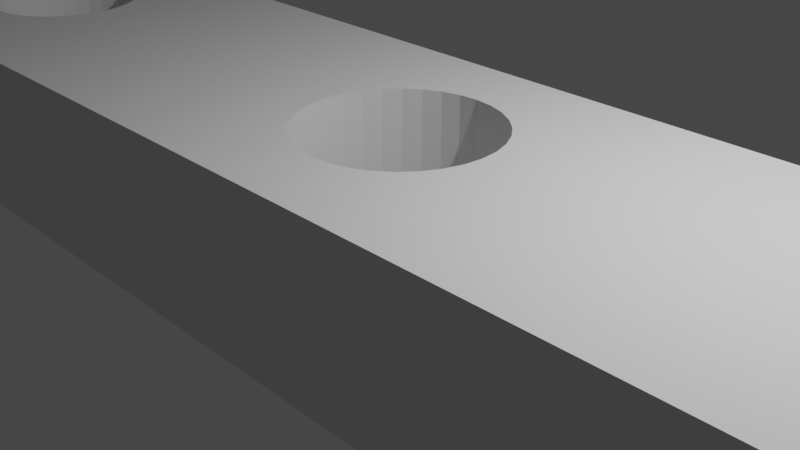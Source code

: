 # Source: largepivot.blend  (saved by Blender 2.80.75; exported with 4.5.12 LTS)
import bpy
from mathutils import Matrix  # noqa: F401  (used for matrix-valued properties, if any)

bpy.ops.wm.read_factory_settings(use_empty=True)
scene = bpy.context.scene
scene.name = 'Scene'

# ---- collections
col_collection = bpy.data.collections.new('Collection'); scene.collection.children.link(col_collection)

# ---- world
world_world = bpy.data.worlds.new('World'); scene.world = world_world
world_world.use_nodes = True; world_world.node_tree.nodes.clear()
_N = world_world.node_tree.nodes; _L = world_world.node_tree.links
n0 = _N.new('ShaderNodeOutputWorld'); n0.name = 'World Output'; n0.location = (300, 300)
n1 = _N.new('ShaderNodeBackground'); n1.name = 'Background'; n1.location = (10, 300)
n1.inputs[0].default_value = (0.05088, 0.05088, 0.05088, 1.0)
_L.new(n1.outputs[0], n0.inputs[0])
n0.is_active_output = True
world_world.color = (0.05088, 0.05088, 0.05088)
world_world.use_sun_shadow = False
world_world.sun_shadow_jitter_overblur = 0.0

# ---- cameras
cam_camera = bpy.data.cameras.new('Camera')
cam_camera.clip_end = 100.0
cam_camera.ortho_scale = 7.314

# ---- lights
light_light = bpy.data.lights.new('Light', 'POINT')
light_light.transmission_factor = 0.0
light_light.energy = 1000.0
light_light.shadow_soft_size = 0.1
light_light.shadow_maximum_resolution = 0.006
light_light.use_absolute_resolution = True

# ---- meshes
me_cube_004 = bpy.data.meshes.new('Cube.004')
me_cube_004.from_pydata([(-1.0, -1.3, -1.0), (-1.0, -1.3, 1.0), (-1.0, 1.3, -1.0), (-1.0, 1.3, 1.0), (1.0, -1.3, -1.0), (1.0, -1.3, 1.0), (1.0, 1.3, -1.0), (1.0, 1.3, 1.0), (-1.222, 0.8, 0.01074), (-1.0, 0.8, 0.01074), (-1.222, 0.7858, -0.1964), (-1.0, 0.7858, -0.1964), (-1.222, 0.7415, -0.396), (-1.0, 0.7415, -0.396), (-1.222, 0.6687, -0.5803), (-1.0, 0.6687, -0.5803), (-1.222, 0.5701, -0.7424), (-1.0, 0.5701, -0.7424), (-1.222, -0.5612, -0.7576), (-1.0, -0.5612, -0.7576), (-1.222, -0.6616, -0.5982), (-1.0, -0.6616, -0.5982), (-1.222, -0.7367, -0.4158), (-1.0, -0.7367, -0.4158), (-1.222, -0.7834, -0.2175), (-1.0, -0.7834, -0.2175), (-1.222, -0.8, -0.01074), (-1.0, -0.8, -0.01074), (-1.222, -0.7858, 0.1964), (-1.0, -0.7858, 0.1964), (-1.222, -0.7415, 0.396), (-1.0, -0.7415, 0.396), (-1.222, -0.6687, 0.5803), (-1.0, -0.6687, 0.5803), (-1.222, -0.5701, 0.7424), (-1.0, -0.5701, 0.7424), (-1.222, 0.5612, 0.7576), (-1.0, 0.5612, 0.7576), (-1.222, 0.6616, 0.5982), (-1.0, 0.6616, 0.5982), (-1.222, 0.7367, 0.4158), (-1.0, 0.7367, 0.4158), (-1.222, 0.7834, 0.2175), (-1.0, 0.7834, 0.2175), (1.0, 0.8, 0.01074), (1.222, 0.8, 0.01074), (1.0, 0.7858, -0.1964), (1.222, 0.7858, -0.1964), (1.0, 0.7415, -0.396), (1.222, 0.7415, -0.396), (1.0, 0.6687, -0.5803), (1.222, 0.6687, -0.5803), (1.0, 0.5701, -0.7424), (1.222, 0.5701, -0.7424), (1.0, -0.5612, -0.7576), (1.222, -0.5612, -0.7576), (1.0, -0.6616, -0.5982), (1.222, -0.6616, -0.5982), (1.0, -0.7367, -0.4158), (1.222, -0.7367, -0.4158), (1.0, -0.7834, -0.2175), (1.222, -0.7834, -0.2175), (1.0, -0.8, -0.01074), (1.222, -0.8, -0.01074), (1.0, -0.7858, 0.1964), (1.222, -0.7858, 0.1964), (1.0, -0.7415, 0.396), (1.222, -0.7415, 0.396), (1.0, -0.6687, 0.5803), (1.222, -0.6687, 0.5803), (1.0, -0.5701, 0.7424), (1.222, -0.5701, 0.7424), (1.0, 0.5612, 0.7576), (1.222, 0.5612, 0.7576), (1.0, 0.6616, 0.5982), (1.222, 0.6616, 0.5982), (1.0, 0.7367, 0.4158), (1.222, 0.7367, 0.4158), (1.0, 0.7834, 0.2175), (1.222, 0.7834, 0.2175), (0.1028, -0.4074, -1.0), (4.895e-09, 0.7333, -1.0), (4.895e-09, 0.7333, 1.0), (-0.02412, 0.7192, -1.0), (-0.02412, 0.7192, 1.0), (-0.04731, 0.6775, -1.0), (-0.04731, 0.6775, 1.0), (-0.1142, -0.2806, -1.0), (-0.1028, -0.4074, -1.0), (-0.1213, -0.1431, -1.0), (-0.08742, -0.5185, -1.0), (-0.02412, -0.7192, -1.0), (-3.539e-08, -0.7333, -1.0), (-0.04731, -0.6775, -1.0), (0.1213, 0.1431, -1.0), (0.1213, 0.1431, 1.0), (0.06868, 0.6097, -1.0), (0.06868, 0.6097, 1.0), (0.1236, 4.619e-07, -1.0), (0.1236, 4.619e-07, 1.0), (0.1142, 0.2806, -1.0), (0.1142, 0.2806, 1.0), (0.02412, -0.7192, -1.0), (-0.08742, 0.5185, -1.0), (-0.08742, 0.5185, 1.0), (-0.06868, 0.6097, -1.0), (-0.06868, 0.6097, 1.0), (-0.1028, 0.4074, -1.0), (-0.1028, 0.4074, 1.0), (0.1213, -0.1431, -1.0), (0.06868, -0.6097, -1.0), (0.08742, -0.5185, -1.0), (0.1142, -0.2806, -1.0), (-0.1236, 1.118e-06, -1.0), (-0.1236, 1.118e-06, 1.0), (-0.06868, -0.6097, -1.0), (-0.1213, 0.1431, -1.0), (-0.1213, 0.1431, 1.0), (0.08742, 0.5185, -1.0), (0.08742, 0.5185, 1.0), (0.04731, -0.6775, -1.0), (0.1028, 0.4074, -1.0), (0.1028, 0.4074, 1.0), (-0.1142, 0.2806, -1.0), (-0.1142, 0.2806, 1.0), (0.04731, 0.6775, -1.0), (0.04731, 0.6775, 1.0), (0.02412, 0.7192, -1.0), (0.02412, 0.7192, 1.0), (0.1028, -0.4074, 1.0), (4.895e-09, 0.7333, 1.0), (-0.02412, 0.7192, 1.0), (-0.04731, 0.6775, 1.0), (-0.1142, -0.2806, 1.0), (-0.1028, -0.4074, 1.0), (-0.1213, -0.1431, 1.0), (-0.08742, -0.5185, 1.0), (-0.02412, -0.7192, 1.0), (-3.539e-08, -0.7333, 1.0), (-0.04731, -0.6775, 1.0), (0.1213, 0.1431, 1.0), (0.06868, 0.6097, 1.0), (0.1236, 4.619e-07, 1.0), (0.1142, 0.2806, 1.0), (0.02412, -0.7192, 1.0), (-0.08742, 0.5185, 1.0), (-0.06868, 0.6097, 1.0), (-0.1028, 0.4074, 1.0), (0.1213, -0.1431, 1.0), (0.06868, -0.6097, 1.0), (0.08742, -0.5185, 1.0), (0.1142, -0.2806, 1.0), (-0.1236, 1.118e-06, 1.0), (-0.06868, -0.6097, 1.0), (-0.1213, 0.1431, 1.0), (0.08742, 0.5185, 1.0), (0.04731, -0.6775, 1.0), (0.1028, 0.4074, 1.0), (-0.1142, 0.2806, 1.0), (0.04731, 0.6775, 1.0), (0.02412, 0.7192, 1.0), (-1.0, 1.3, 0.0), (4.895e-09, 1.3, -1.0), (4.895e-09, 1.3, 1.0), (1.0, 1.3, 0.0), (-1.0, 1.3, -0.5), (-0.5, 1.3, -1.0), (0.5, 1.3, 1.0), (1.0, 1.3, -0.5), (-1.0, 1.3, 0.5), (0.5, 1.3, -1.0), (-0.5, 1.3, 1.0), (1.0, 1.3, 0.5), (-1.0, 1.3, -0.75), (-0.75, 1.3, -1.0), (0.75, 1.3, 1.0), (1.0, 1.3, -0.75), (-1.0, 1.3, 0.25), (0.25, 1.3, -1.0), (-0.25, 1.3, 1.0), (1.0, 1.3, 0.25), (-1.0, 1.3, -0.25), (-0.25, 1.3, -1.0), (0.25, 1.3, 1.0), (1.0, 1.3, -0.25), (-1.0, 1.3, 0.75), (0.75, 1.3, -1.0), (-0.75, 1.3, 1.0), (1.0, 1.3, 0.75), (-0.8027, -0.535, -1.0), (-0.784, -0.5945, -1.0), (0.784, 0.5945, -1.0), (0.8427, -0.2462, -1.0), (0.7636, 0.6311, -1.0), (0.8489, -0.1255, -1.0), (0.6822, 0.535, -1.0), (0.701, 0.5945, -1.0), (0.6422, 0.2462, -1.0), (0.6523, 0.3575, -1.0), (0.6658, 0.455, -1.0), (0.7213, 0.6311, -1.0), (0.8489, 0.1255, -1.0), (0.8027, 0.535, -1.0), (0.8427, 0.2462, -1.0), (0.8509, 1.467e-06, -1.0), (0.7425, 0.6435, -1.0), (0.6361, -0.1255, -1.0), (0.634, 2.043e-06, -1.0), (0.6361, 0.1255, -1.0), (0.8327, -0.3575, -1.0), (-0.6658, -0.455, -1.0), (-0.8489, 0.1255, -1.0), (-0.6523, -0.3575, -1.0), (-0.8509, 1.087e-06, -1.0), (0.6658, -0.455, -1.0), (0.6822, -0.535, -1.0), (-0.8427, -0.2462, -1.0), (-0.8327, -0.3575, -1.0), (-0.7636, -0.6311, -1.0), (-0.8192, -0.455, -1.0), (-0.8489, -0.1255, -1.0), (-0.8427, 0.2462, -1.0), (-0.8027, 0.535, -1.0), (-0.8327, 0.3575, -1.0), (-0.8192, 0.455, -1.0), (-0.701, -0.5945, -1.0), (-0.7425, -0.6435, -1.0), (-0.6822, -0.535, -1.0), (-0.7213, -0.6311, -1.0), (0.7213, -0.6311, -1.0), (-0.6361, -0.1255, -1.0), (-0.6422, -0.2462, -1.0), (-0.634, 5.116e-07, -1.0), (-0.784, 0.5945, -1.0), (-0.7636, 0.6311, -1.0), (-0.6523, 0.3575, -1.0), (-0.6422, 0.2462, -1.0), (-0.6361, 0.1255, -1.0), (-0.701, 0.5945, -1.0), (-0.6822, 0.535, -1.0), (-0.6658, 0.455, -1.0), (-0.7213, 0.6311, -1.0), (-0.7425, 0.6435, -1.0), (0.7636, -0.6311, -1.0), (0.7425, -0.6435, -1.0), (0.784, -0.5945, -1.0), (0.8192, 0.455, -1.0), (0.8327, 0.3575, -1.0), (0.8192, -0.455, -1.0), (0.701, -0.5945, -1.0), (0.6422, -0.2462, -1.0), (0.6523, -0.3575, -1.0), (0.8027, -0.535, -1.0), (-0.8027, -0.535, 1.0), (-0.784, -0.5945, 1.0), (-0.6658, -0.455, 1.0), (-0.8489, 0.1255, 1.0), (-0.6523, -0.3575, 1.0), (-0.8509, 1.087e-06, 1.0), (-0.8427, -0.2462, 1.0), (-0.8327, -0.3575, 1.0), (-0.7636, -0.6311, 1.0), (-0.8192, -0.455, 1.0), (-0.8489, -0.1255, 1.0), (-0.8427, 0.2462, 1.0), (-0.8027, 0.535, 1.0), (-0.8327, 0.3575, 1.0), (-0.8192, 0.455, 1.0), (-0.701, -0.5945, 1.0), (-0.7425, -0.6435, 1.0), (-0.6822, -0.535, 1.0), (-0.7213, -0.6311, 1.0), (-0.6361, -0.1255, 1.0), (-0.6422, -0.2462, 1.0), (-0.634, 5.116e-07, 1.0), (-0.784, 0.5945, 1.0), (-0.7636, 0.6311, 1.0), (-0.6523, 0.3575, 1.0), (-0.6422, 0.2462, 1.0), (-0.6361, 0.1255, 1.0), (-0.701, 0.5945, 1.0), (-0.6822, 0.535, 1.0), (-0.6658, 0.455, 1.0), (-0.7213, 0.6311, 1.0), (-0.7425, 0.6435, 1.0), (0.784, 0.5945, 1.0), (0.8427, -0.2462, 1.0), (0.7636, 0.6311, 1.0), (0.8489, -0.1255, 1.0), (0.6822, 0.535, 1.0), (0.701, 0.5945, 1.0), (0.6422, 0.2462, 1.0), (0.6523, 0.3575, 1.0), (0.6658, 0.455, 1.0), (0.7213, 0.6311, 1.0), (0.8489, 0.1255, 1.0), (0.8027, 0.535, 1.0), (0.8427, 0.2462, 1.0), (0.8509, 1.467e-06, 1.0), (0.7425, 0.6435, 1.0), (0.6361, -0.1255, 1.0), (0.634, 2.043e-06, 1.0), (0.6361, 0.1255, 1.0), (0.8327, -0.3575, 1.0), (0.6658, -0.455, 1.0), (0.6822, -0.535, 1.0), (0.7213, -0.6311, 1.0), (0.7636, -0.6311, 1.0), (0.7425, -0.6435, 1.0), (0.784, -0.5945, 1.0), (0.8192, 0.455, 1.0), (0.8327, 0.3575, 1.0), (0.8192, -0.455, 1.0), (0.701, -0.5945, 1.0), (0.6422, -0.2462, 1.0), (0.6523, -0.3575, 1.0), (0.8027, -0.535, 1.0)], [], [(0, 1, 3, 185, 169, 177, 161, 181, 165, 173, 2), (6, 176, 168, 184, 164, 180, 172, 188, 7, 5, 4), (4, 5, 1, 0), (2, 174, 166, 182, 162, 178, 170, 186, 6, 204, 201, 203, 247, 246, 202, 191, 193, 205, 200, 196, 195, 199, 198, 197, 208, 207, 98, 94, 100, 121, 118, 96, 125, 127, 81, 83, 85, 105, 103, 107, 123, 116, 113), (8, 9, 11, 10), (10, 11, 13, 12), (12, 13, 15, 14), (14, 15, 17, 16), (18, 19, 21, 20), (20, 21, 23, 22), (22, 23, 25, 24), (24, 25, 27, 26), (26, 27, 29, 28), (28, 29, 31, 30), (30, 31, 33, 32), (32, 33, 35, 34), (34, 35, 37, 36), (16, 17, 19, 18), (36, 37, 39, 38), (38, 39, 41, 40), (11, 9, 43, 41, 39, 37, 35, 33, 31, 29, 27, 25, 23, 21, 19, 17, 15, 13), (40, 41, 43, 42), (42, 43, 9, 8), (8, 10, 12, 14, 16, 18, 20, 22, 24, 26, 28, 30, 32, 34, 36, 38, 40, 42), (44, 45, 47, 46), (46, 47, 49, 48), (48, 49, 51, 50), (50, 51, 53, 52), (54, 55, 57, 56), (56, 57, 59, 58), (58, 59, 61, 60), (60, 61, 63, 62), (62, 63, 65, 64), (64, 65, 67, 66), (66, 67, 69, 68), (68, 69, 71, 70), (70, 71, 73, 72), (52, 53, 55, 54), (72, 73, 75, 74), (74, 75, 77, 76), (47, 45, 79, 77, 75, 73, 71, 69, 67, 65, 63, 61, 59, 57, 55, 53, 51, 49), (76, 77, 79, 78), (78, 79, 45, 44), (44, 46, 48, 50, 52, 54, 56, 58, 60, 62, 64, 66, 68, 70, 72, 74, 76, 78), (89, 87, 88, 90, 115, 93, 91, 92, 102, 120, 110, 111, 80, 112, 109, 98, 4, 0, 2, 213, 220, 216, 217, 219, 189, 190, 218, 226, 228, 225, 227, 210, 212, 231, 230, 232, 113), (3, 114, 117, 124, 108, 104, 106, 86, 84, 82, 128, 126, 97, 119, 122, 101, 95, 99, 7, 175, 167, 183, 163, 179, 171, 187), (93, 115, 153, 139), (127, 125, 159, 160), (94, 98, 142, 140), (85, 83, 131, 132), (98, 109, 148, 142), (88, 87, 133, 134), (113, 116, 154, 152), (111, 110, 149, 150), (116, 123, 158, 154), (96, 118, 155, 141), (118, 121, 157, 155), (90, 88, 134, 136), (81, 127, 160, 130), (109, 112, 151, 148), (121, 100, 143, 157), (110, 120, 156, 149), (87, 89, 135, 133), (80, 111, 150, 129), (100, 94, 140, 143), (115, 90, 136, 153), (103, 105, 146, 145), (120, 102, 144, 156), (89, 113, 152, 135), (112, 80, 129, 151), (92, 91, 137, 138), (102, 92, 138, 144), (123, 107, 147, 158), (105, 85, 132, 146), (91, 93, 139, 137), (83, 81, 130, 131), (107, 103, 145, 147), (125, 96, 141, 159), (98, 207, 206, 250, 251, 214, 215, 249, 229, 244, 243, 245, 252, 248, 209, 192, 194, 204, 6, 4), (213, 211, 256, 258), (190, 189, 253, 254), (233, 234, 276, 275), (219, 217, 260, 262), (235, 236, 278, 277), (231, 212, 257, 273), (225, 228, 271, 268), (218, 190, 254, 261), (234, 242, 284, 276), (211, 221, 264, 256), (236, 237, 279, 278), (242, 241, 283, 284), (220, 213, 258, 263), (224, 222, 265, 267), (238, 239, 281, 280), (232, 230, 272, 274), (221, 223, 266, 264), (240, 235, 277, 282), (217, 216, 259, 260), (189, 219, 262, 253), (223, 224, 267, 266), (241, 238, 280, 283), (226, 218, 261, 269), (230, 231, 273, 272), (212, 210, 255, 257), (227, 225, 268, 270), (237, 232, 274, 279), (210, 227, 270, 255), (239, 240, 282, 281), (216, 220, 263, 259), (228, 226, 269, 271), (222, 233, 275, 265), (191, 202, 296, 285), (251, 250, 314, 315), (244, 229, 306, 308), (214, 251, 315, 304), (197, 198, 292, 291), (202, 246, 310, 296), (205, 193, 287, 299), (247, 203, 297, 311), (252, 245, 309, 316), (198, 199, 293, 292), (206, 207, 301, 300), (199, 195, 289, 293), (209, 248, 312, 303), (249, 215, 305, 313), (193, 191, 285, 287), (208, 197, 291, 302), (248, 252, 316, 312), (246, 247, 311, 310), (215, 214, 304, 305), (243, 244, 308, 307), (196, 200, 294, 290), (194, 192, 286, 288), (200, 205, 299, 294), (207, 208, 302, 301), (201, 204, 298, 295), (229, 249, 313, 306), (192, 209, 303, 286), (203, 201, 295, 297), (250, 206, 300, 314), (204, 194, 288, 298), (245, 243, 307, 309), (195, 196, 290, 289), (175, 7, 188, 172, 180, 164, 184, 168, 176, 6, 186, 170, 178, 162, 182, 166, 174, 2, 173, 165, 181, 161, 177, 169, 185, 3, 187, 171, 179, 163, 183, 167), (2, 113, 232, 237, 236, 235, 240, 239, 238, 241), (211, 213, 2, 241, 242, 234, 233, 222, 224, 223, 221), (7, 99, 291, 292, 293, 289, 290, 294, 299), (5, 7, 299, 287, 285, 296, 310, 311, 297, 295, 298, 288, 286), (286, 303, 312, 316, 5), (5, 129, 150, 149, 156, 144, 138, 137, 139, 153, 136, 134, 1), (129, 291, 99, 142, 148, 151), (301, 302, 291, 129, 304, 315, 314, 300), (305, 304, 129, 5, 316, 309, 307, 308, 306, 313), (114, 3, 276, 284, 283, 280, 281, 282, 277, 278, 279, 274), (133, 135, 152, 114, 274, 272, 273, 257, 255, 134), (261, 1, 134, 268, 271, 269), (256, 1, 253, 262, 260, 259, 263, 258), (1, 256, 264, 266, 267, 265, 275, 276, 3), (255, 270, 268, 134), (253, 1, 261, 254)])
_uv = me_cube_004.uv_layers.new(name='UVMap')
_uv.uv.foreach_set('vector', [0.375, 0.0, 0.625, 0.0, 0.625, 0.25, 0.5938, 0.25, 0.5625, 0.25, 0.5312, 0.25, 0.5, 0.25, 0.4688, 0.25, 0.4375, 0.25, 0.4062, 0.25, 0.375, 0.25, 0.375, 0.5, 0.4062, 0.5, 0.4375, 0.5, 0.4688, 0.5, 0.5, 0.5, 0.5312, 0.5, 0.5625, 0.5, 0.5938, 0.5, 0.625, 0.5, 0.625, 0.75, 0.375, 0.75, 0.375, 0.75, 0.625, 0.75, 0.625, 1.0, 0.375, 1.0, 0.125, 0.5, 0.1562, 0.5, 0.1875, 0.5, 0.2188, 0.5, 0.25, 0.5, 0.2812, 0.5, 0.3125, 0.5, 0.3438, 0.5, 0.375, 0.5, 0.3195, 0.625, 0.3194, 0.6169, 0.319, 0.6091, 0.3183, 0.6019, 0.3175, 0.5955, 0.3164, 0.5904, 0.3152, 0.5865, 0.3139, 0.5841, 0.3125, 0.5833, 0.3111, 0.5841, 0.3098, 0.5865, 0.3086, 0.5904, 0.3075, 0.5955, 0.3067, 0.6019, 0.306, 0.6091, 0.3056, 0.6169, 0.3055, 0.625, 0.2655, 0.625, 0.2652, 0.6071, 0.2643, 0.5899, 0.2628, 0.5741, 0.2609, 0.5602, 0.2586, 0.5488, 0.2559, 0.5403, 0.253, 0.5351, 0.25, 0.5333, 0.247, 0.5351, 0.2441, 0.5403, 0.2414, 0.5488, 0.2391, 0.5602, 0.2372, 0.5741, 0.2357, 0.5899, 0.2348, 0.6071, 0.2345, 0.625, 1.0, 0.5, 1.0, 1.0, 0.9688, 1.0, 0.9688, 0.5, 0.9688, 0.5, 0.9688, 1.0, 0.9375, 1.0, 0.9375, 0.5, 0.9375, 0.5, 0.9375, 1.0, 0.9062, 1.0, 0.9062, 0.5, 0.9062, 0.5, 0.9062, 1.0, 0.875, 1.0, 0.875, 0.5, 0.625, 0.5, 0.625, 1.0, 0.5938, 1.0, 0.5938, 0.5, 0.5938, 0.5, 0.5938, 1.0, 0.5625, 1.0, 0.5625, 0.5, 0.5625, 0.5, 0.5625, 1.0, 0.5312, 1.0, 0.5312, 0.5, 0.5312, 0.5, 0.5312, 1.0, 0.5, 1.0, 0.5, 0.5, 0.5, 0.5, 0.5, 1.0, 0.4688, 1.0, 0.4688, 0.5, 0.4688, 0.5, 0.4688, 1.0, 0.4375, 1.0, 0.4375, 0.5, 0.4375, 0.5, 0.4375, 1.0, 0.4062, 1.0, 0.4062, 0.5, 0.4062, 0.5, 0.4062, 1.0, 0.375, 1.0, 0.375, 0.5, 0.375, 0.5, 0.375, 1.0, 0.125, 1.0, 0.125, 0.5, 0.875, 0.5, 0.875, 1.0, 0.625, 1.0, 0.625, 0.5, 0.125, 0.5, 0.125, 1.0, 0.09375, 1.0, 0.09375, 0.5, 0.09375, 0.5, 0.09375, 1.0, 0.0625, 1.0, 0.0625, 0.5, 0.2968, 0.4854, 0.25, 0.49, 0.2032, 0.4854, 0.1582, 0.4717, 0.1167, 0.4496, 0.08029, 0.4197, 0.08029, 0.08029, 0.1167, 0.05045, 0.1582, 0.02827, 0.2032, 0.01461, 0.25, 0.01, 0.2968, 0.01461, 0.3418, 0.02827, 0.3833, 0.05045, 0.4197, 0.08029, 0.4197, 0.4197, 0.3833, 0.4496, 0.3418, 0.4717, 0.0625, 0.5, 0.0625, 1.0, 0.03125, 1.0, 0.03125, 0.5, 0.03125, 0.5, 0.03125, 1.0, 0.0, 1.0, 0.0, 0.5, 0.75, 0.49, 0.7968, 0.4854, 0.8418, 0.4717, 0.8833, 0.4496, 0.9197, 0.4197, 0.9197, 0.08029, 0.8833, 0.05045, 0.8418, 0.02827, 0.7968, 0.01461, 0.75, 0.01, 0.7032, 0.01461, 0.6582, 0.02827, 0.6167, 0.05045, 0.5803, 0.08029, 0.5803, 0.4197, 0.6167, 0.4496, 0.6582, 0.4717, 0.7032, 0.4854, 1.0, 0.5, 1.0, 1.0, 0.9688, 1.0, 0.9688, 0.5, 0.9688, 0.5, 0.9688, 1.0, 0.9375, 1.0, 0.9375, 0.5, 0.9375, 0.5, 0.9375, 1.0, 0.9062, 1.0, 0.9062, 0.5, 0.9062, 0.5, 0.9062, 1.0, 0.875, 1.0, 0.875, 0.5, 0.625, 0.5, 0.625, 1.0, 0.5938, 1.0, 0.5938, 0.5, 0.5938, 0.5, 0.5938, 1.0, 0.5625, 1.0, 0.5625, 0.5, 0.5625, 0.5, 0.5625, 1.0, 0.5312, 1.0, 0.5312, 0.5, 0.5312, 0.5, 0.5312, 1.0, 0.5, 1.0, 0.5, 0.5, 0.5, 0.5, 0.5, 1.0, 0.4688, 1.0, 0.4688, 0.5, 0.4688, 0.5, 0.4688, 1.0, 0.4375, 1.0, 0.4375, 0.5, 0.4375, 0.5, 0.4375, 1.0, 0.4062, 1.0, 0.4062, 0.5, 0.4062, 0.5, 0.4062, 1.0, 0.375, 1.0, 0.375, 0.5, 0.375, 0.5, 0.375, 1.0, 0.125, 1.0, 0.125, 0.5, 0.875, 0.5, 0.875, 1.0, 0.625, 1.0, 0.625, 0.5, 0.125, 0.5, 0.125, 1.0, 0.09375, 1.0, 0.09375, 0.5, 0.09375, 0.5, 0.09375, 1.0, 0.0625, 1.0, 0.0625, 0.5, 0.2968, 0.4854, 0.25, 0.49, 0.2032, 0.4854, 0.1582, 0.4717, 0.1167, 0.4496, 0.08029, 0.4197, 0.08029, 0.08029, 0.1167, 0.05045, 0.1582, 0.02827, 0.2032, 0.01461, 0.25, 0.01, 0.2968, 0.01461, 0.3418, 0.02827, 0.3833, 0.05045, 0.4197, 0.08029, 0.4197, 0.4197, 0.3833, 0.4496, 0.3418, 0.4717, 0.0625, 0.5, 0.0625, 1.0, 0.03125, 1.0, 0.03125, 0.5, 0.03125, 0.5, 0.03125, 1.0, 0.0, 1.0, 0.0, 0.5, 0.75, 0.49, 0.7968, 0.4854, 0.8418, 0.4717, 0.8833, 0.4496, 0.9197, 0.4197, 0.9197, 0.08029, 0.8833, 0.05045, 0.8418, 0.02827, 0.7968, 0.01461, 0.75, 0.01, 0.7032, 0.01461, 0.6582, 0.02827, 0.6167, 0.05045, 0.5803, 0.08029, 0.5803, 0.4197, 0.6167, 0.4496, 0.6582, 0.4717, 0.7032, 0.4854, 0.2348, 0.6429, 0.2357, 0.6601, 0.2372, 0.6759, 0.2391, 0.6898, 0.2414, 0.7012, 0.2441, 0.7097, 0.247, 0.7149, 0.25, 0.7167, 0.253, 0.7149, 0.2559, 0.7097, 0.2586, 0.7012, 0.2609, 0.6898, 0.2628, 0.6759, 0.2643, 0.6601, 0.2652, 0.6429, 0.2655, 0.625, 0.375, 0.75, 0.125, 0.75, 0.125, 0.5, 0.1805, 0.625, 0.1806, 0.6331, 0.181, 0.6409, 0.1817, 0.6481, 0.1825, 0.6545, 0.1836, 0.6596, 0.1848, 0.6635, 0.1861, 0.6659, 0.1875, 0.6667, 0.1889, 0.6659, 0.1902, 0.6635, 0.1914, 0.6596, 0.1925, 0.6545, 0.1933, 0.6481, 0.194, 0.6409, 0.1944, 0.6331, 0.1945, 0.625, 0.2345, 0.625, 0.875, 0.5, 0.7655, 0.625, 0.7652, 0.6071, 0.7643, 0.5899, 0.7628, 0.5741, 0.7609, 0.5602, 0.7586, 0.5488, 0.7559, 0.5403, 0.753, 0.5351, 0.75, 0.5333, 0.747, 0.5351, 0.7441, 0.5403, 0.7414, 0.5488, 0.7391, 0.5602, 0.7372, 0.5741, 0.7357, 0.5899, 0.7348, 0.6071, 0.7345, 0.625, 0.625, 0.5, 0.6562, 0.5, 0.6875, 0.5, 0.7188, 0.5, 0.75, 0.5, 0.7812, 0.5, 0.8125, 0.5, 0.8438, 0.5, 0.2441, 0.7097, 0.2414, 0.7012, 0.2414, 0.7012, 0.2441, 0.7097, 0.253, 0.5351, 0.2559, 0.5403, 0.2559, 0.5403, 0.253, 0.5351, 0.2652, 0.6071, 0.2655, 0.625, 0.2655, 0.625, 0.2652, 0.6071, 0.2441, 0.5403, 0.247, 0.5351, 0.247, 0.5351, 0.2441, 0.5403, 0.2655, 0.625, 0.2652, 0.6429, 0.2652, 0.6429, 0.2655, 0.625, 0.2372, 0.6759, 0.2357, 0.6601, 0.2357, 0.6601, 0.2372, 0.6759, 0.2345, 0.625, 0.2348, 0.6071, 0.2348, 0.6071, 0.2345, 0.625, 0.2609, 0.6898, 0.2586, 0.7012, 0.2586, 0.7012, 0.2609, 0.6898, 0.2348, 0.6071, 0.2357, 0.5899, 0.2357, 0.5899, 0.2348, 0.6071, 0.2586, 0.5488, 0.2609, 0.5602, 0.2609, 0.5602, 0.2586, 0.5488, 0.2609, 0.5602, 0.2628, 0.5741, 0.2628, 0.5741, 0.2609, 0.5602, 0.2391, 0.6898, 0.2372, 0.6759, 0.2372, 0.6759, 0.2391, 0.6898, 0.25, 0.5333, 0.253, 0.5351, 0.253, 0.5351, 0.25, 0.5333, 0.2652, 0.6429, 0.2643, 0.6601, 0.2643, 0.6601, 0.2652, 0.6429, 0.2628, 0.5741, 0.2643, 0.5899, 0.2643, 0.5899, 0.2628, 0.5741, 0.2586, 0.7012, 0.2559, 0.7097, 0.2559, 0.7097, 0.2586, 0.7012, 0.2357, 0.6601, 0.2348, 0.6429, 0.2348, 0.6429, 0.2357, 0.6601, 0.2628, 0.6759, 0.2609, 0.6898, 0.2609, 0.6898, 0.2628, 0.6759, 0.2643, 0.5899, 0.2652, 0.6071, 0.2652, 0.6071, 0.2643, 0.5899, 0.2414, 0.7012, 0.2391, 0.6898, 0.2391, 0.6898, 0.2414, 0.7012, 0.2391, 0.5602, 0.2414, 0.5488, 0.2414, 0.5488, 0.2391, 0.5602, 0.2559, 0.7097, 0.253, 0.7149, 0.253, 0.7149, 0.2559, 0.7097, 0.2348, 0.6429, 0.2345, 0.625, 0.2345, 0.625, 0.2348, 0.6429, 0.2643, 0.6601, 0.2628, 0.6759, 0.2628, 0.6759, 0.2643, 0.6601, 0.25, 0.7167, 0.247, 0.7149, 0.247, 0.7149, 0.25, 0.7167, 0.253, 0.7149, 0.25, 0.7167, 0.25, 0.7167, 0.253, 0.7149, 0.2357, 0.5899, 0.2372, 0.5741, 0.2372, 0.5741, 0.2357, 0.5899, 0.2414, 0.5488, 0.2441, 0.5403, 0.2441, 0.5403, 0.2414, 0.5488, 0.247, 0.7149, 0.2441, 0.7097, 0.2441, 0.7097, 0.247, 0.7149, 0.247, 0.5351, 0.25, 0.5333, 0.25, 0.5333, 0.247, 0.5351, 0.2372, 0.5741, 0.2391, 0.5602, 0.2391, 0.5602, 0.2372, 0.5741, 0.2559, 0.5403, 0.2586, 0.5488, 0.2586, 0.5488, 0.2559, 0.5403, 0.2655, 0.625, 0.3055, 0.625, 0.3056, 0.6331, 0.306, 0.6409, 0.3067, 0.6481, 0.3075, 0.6545, 0.3086, 0.6596, 0.3098, 0.6635, 0.3111, 0.6659, 0.3125, 0.6667, 0.3139, 0.6659, 0.3152, 0.6635, 0.3164, 0.6596, 0.3175, 0.6545, 0.3183, 0.6481, 0.319, 0.6409, 0.3194, 0.6331, 0.3195, 0.625, 0.375, 0.5, 0.375, 0.75, 0.1805, 0.625, 0.1806, 0.6169, 0.1806, 0.6169, 0.1805, 0.625, 0.1848, 0.6635, 0.1836, 0.6596, 0.1836, 0.6596, 0.1848, 0.6635, 0.1848, 0.5865, 0.1861, 0.5841, 0.1861, 0.5841, 0.1848, 0.5865, 0.1825, 0.6545, 0.1817, 0.6481, 0.1817, 0.6481, 0.1825, 0.6545, 0.1933, 0.6019, 0.194, 0.6091, 0.194, 0.6091, 0.1933, 0.6019, 0.194, 0.6409, 0.1933, 0.6481, 0.1933, 0.6481, 0.194, 0.6409, 0.1902, 0.6635, 0.1889, 0.6659, 0.1889, 0.6659, 0.1902, 0.6635, 0.1861, 0.6659, 0.1848, 0.6635, 0.1848, 0.6635, 0.1861, 0.6659, 0.1861, 0.5841, 0.1875, 0.5833, 0.1875, 0.5833, 0.1861, 0.5841, 0.1806, 0.6169, 0.181, 0.6091, 0.181, 0.6091, 0.1806, 0.6169, 0.194, 0.6091, 0.1944, 0.6169, 0.1944, 0.6169, 0.194, 0.6091, 0.1875, 0.5833, 0.1889, 0.5841, 0.1889, 0.5841, 0.1875, 0.5833, 0.1806, 0.6331, 0.1805, 0.625, 0.1805, 0.625, 0.1806, 0.6331, 0.1825, 0.5955, 0.1836, 0.5904, 0.1836, 0.5904, 0.1825, 0.5955, 0.1902, 0.5865, 0.1914, 0.5904, 0.1914, 0.5904, 0.1902, 0.5865, 0.1945, 0.625, 0.1944, 0.6331, 0.1944, 0.6331, 0.1945, 0.625, 0.181, 0.6091, 0.1817, 0.6018, 0.1817, 0.6018, 0.181, 0.6091, 0.1925, 0.5955, 0.1933, 0.6019, 0.1933, 0.6019, 0.1925, 0.5955, 0.1817, 0.6481, 0.181, 0.6409, 0.181, 0.6409, 0.1817, 0.6481, 0.1836, 0.6596, 0.1825, 0.6545, 0.1825, 0.6545, 0.1836, 0.6596, 0.1817, 0.6018, 0.1825, 0.5955, 0.1825, 0.5955, 0.1817, 0.6018, 0.1889, 0.5841, 0.1902, 0.5865, 0.1902, 0.5865, 0.1889, 0.5841, 0.1875, 0.6667, 0.1861, 0.6659, 0.1861, 0.6659, 0.1875, 0.6667, 0.1944, 0.6331, 0.194, 0.6409, 0.194, 0.6409, 0.1944, 0.6331, 0.1933, 0.6481, 0.1925, 0.6545, 0.1925, 0.6545, 0.1933, 0.6481, 0.1914, 0.6596, 0.1902, 0.6635, 0.1902, 0.6635, 0.1914, 0.6596, 0.1944, 0.6169, 0.1945, 0.625, 0.1945, 0.625, 0.1944, 0.6169, 0.1925, 0.6545, 0.1914, 0.6596, 0.1914, 0.6596, 0.1925, 0.6545, 0.1914, 0.5904, 0.1925, 0.5955, 0.1925, 0.5955, 0.1914, 0.5904, 0.181, 0.6409, 0.1806, 0.6331, 0.1806, 0.6331, 0.181, 0.6409, 0.1889, 0.6659, 0.1875, 0.6667, 0.1875, 0.6667, 0.1889, 0.6659, 0.1836, 0.5904, 0.1848, 0.5865, 0.1848, 0.5865, 0.1836, 0.5904, 0.3152, 0.5865, 0.3164, 0.5904, 0.3164, 0.5904, 0.3152, 0.5865, 0.3067, 0.6481, 0.306, 0.6409, 0.306, 0.6409, 0.3067, 0.6481, 0.3125, 0.6667, 0.3111, 0.6659, 0.3111, 0.6659, 0.3125, 0.6667, 0.3075, 0.6545, 0.3067, 0.6481, 0.3067, 0.6481, 0.3075, 0.6545, 0.306, 0.6091, 0.3067, 0.6019, 0.3067, 0.6019, 0.306, 0.6091, 0.3164, 0.5904, 0.3175, 0.5955, 0.3175, 0.5955, 0.3164, 0.5904, 0.3125, 0.5833, 0.3139, 0.5841, 0.3139, 0.5841, 0.3125, 0.5833, 0.3183, 0.6019, 0.319, 0.6091, 0.319, 0.6091, 0.3183, 0.6019, 0.3164, 0.6596, 0.3152, 0.6635, 0.3152, 0.6635, 0.3164, 0.6596, 0.3067, 0.6019, 0.3075, 0.5955, 0.3075, 0.5955, 0.3067, 0.6019, 0.3056, 0.6331, 0.3055, 0.625, 0.3055, 0.625, 0.3056, 0.6331, 0.3075, 0.5955, 0.3086, 0.5904, 0.3086, 0.5904, 0.3075, 0.5955, 0.3183, 0.6481, 0.3175, 0.6545, 0.3175, 0.6545, 0.3183, 0.6481, 0.3098, 0.6635, 0.3086, 0.6596, 0.3086, 0.6596, 0.3098, 0.6635, 0.3139, 0.5841, 0.3152, 0.5865, 0.3152, 0.5865, 0.3139, 0.5841, 0.3056, 0.6169, 0.306, 0.6091, 0.306, 0.6091, 0.3056, 0.6169, 0.3175, 0.6545, 0.3164, 0.6596, 0.3164, 0.6596, 0.3175, 0.6545, 0.3175, 0.5955, 0.3183, 0.6019, 0.3183, 0.6019, 0.3175, 0.5955, 0.3086, 0.6596, 0.3075, 0.6545, 0.3075, 0.6545, 0.3086, 0.6596, 0.3139, 0.6659, 0.3125, 0.6667, 0.3125, 0.6667, 0.3139, 0.6659, 0.3098, 0.5865, 0.3111, 0.5841, 0.3111, 0.5841, 0.3098, 0.5865, 0.3194, 0.6331, 0.319, 0.6409, 0.319, 0.6409, 0.3194, 0.6331, 0.3111, 0.5841, 0.3125, 0.5833, 0.3125, 0.5833, 0.3111, 0.5841, 0.3055, 0.625, 0.3056, 0.6169, 0.3056, 0.6169, 0.3055, 0.625, 0.3194, 0.6169, 0.3195, 0.625, 0.3195, 0.625, 0.3194, 0.6169, 0.3111, 0.6659, 0.3098, 0.6635, 0.3098, 0.6635, 0.3111, 0.6659, 0.319, 0.6409, 0.3183, 0.6481, 0.3183, 0.6481, 0.319, 0.6409, 0.319, 0.6091, 0.3194, 0.6169, 0.3194, 0.6169, 0.319, 0.6091, 0.306, 0.6409, 0.3056, 0.6331, 0.3056, 0.6331, 0.306, 0.6409, 0.3195, 0.625, 0.3194, 0.6331, 0.3194, 0.6331, 0.3195, 0.625, 0.3152, 0.6635, 0.3139, 0.6659, 0.3139, 0.6659, 0.3152, 0.6635, 0.3086, 0.5904, 0.3098, 0.5865, 0.3098, 0.5865, 0.3086, 0.5904, 0.625, 0.4688, 0.625, 0.5, 0.5938, 0.5, 0.5625, 0.5, 0.5312, 0.5, 0.5, 0.5, 0.4688, 0.5, 0.4375, 0.5, 0.4062, 0.5, 0.375, 0.5, 0.375, 0.4688, 0.375, 0.4375, 0.375, 0.4062, 0.375, 0.375, 0.375, 0.3438, 0.375, 0.3125, 0.375, 0.2812, 0.375, 0.25, 0.4062, 0.25, 0.4375, 0.25, 0.4688, 0.25, 0.5, 0.25, 0.5312, 0.25, 0.5625, 0.25, 0.5938, 0.25, 0.625, 0.25, 0.625, 0.2812, 0.625, 0.3125, 0.625, 0.3438, 0.625, 0.375, 0.625, 0.4062, 0.625, 0.4375, 0.125, 0.5, 0.2345, 0.625, 0.1945, 0.625, 0.1944, 0.6169, 0.194, 0.6091, 0.1933, 0.6019, 0.1925, 0.5955, 0.1914, 0.5904, 0.1902, 0.5865, 0.1889, 0.5841, 0.1806, 0.6169, 0.1805, 0.625, 0.125, 0.5, 0.1889, 0.5841, 0.1875, 0.5833, 0.1861, 0.5841, 0.1848, 0.5865, 0.1836, 0.5904, 0.1825, 0.5955, 0.1817, 0.6018, 0.181, 0.6091, 0.625, 0.5, 0.7345, 0.625, 0.306, 0.6091, 0.3067, 0.6019, 0.3075, 0.5955, 0.3086, 0.5904, 0.3098, 0.5865, 0.3111, 0.5841, 0.3125, 0.5833, 0.625, 0.75, 0.625, 0.5, 0.3125, 0.5833, 0.3139, 0.5841, 0.3152, 0.5865, 0.3164, 0.5904, 0.3175, 0.5955, 0.3183, 0.6019, 0.319, 0.6091, 0.3194, 0.6169, 0.3195, 0.625, 0.3194, 0.6331, 0.319, 0.6409, 0.319, 0.6409, 0.3183, 0.6481, 0.3175, 0.6545, 0.3164, 0.6596, 0.625, 0.75, 0.625, 0.75, 0.2628, 0.6759, 0.2609, 0.6898, 0.2586, 0.7012, 0.2559, 0.7097, 0.253, 0.7149, 0.25, 0.7167, 0.247, 0.7149, 0.2441, 0.7097, 0.2414, 0.7012, 0.2391, 0.6898, 0.2372, 0.6759, 0.625, 1.0, 0.2628, 0.6759, 0.306, 0.6091, 0.7345, 0.625, 0.2655, 0.625, 0.2652, 0.6429, 0.2643, 0.6601, 0.3055, 0.625, 0.3056, 0.6169, 0.306, 0.6091, 0.2628, 0.6759, 0.3075, 0.6545, 0.3067, 0.6481, 0.306, 0.6409, 0.3056, 0.6331, 0.3086, 0.6596, 0.3075, 0.6545, 0.2628, 0.6759, 0.625, 0.75, 0.3164, 0.6596, 0.3152, 0.6635, 0.3139, 0.6659, 0.3125, 0.6667, 0.3111, 0.6659, 0.3098, 0.6635, 0.7655, 0.625, 0.875, 0.5, 0.1861, 0.5841, 0.1875, 0.5833, 0.1889, 0.5841, 0.1902, 0.5865, 0.1914, 0.5904, 0.1925, 0.5955, 0.1933, 0.6019, 0.194, 0.6091, 0.1944, 0.6169, 0.1945, 0.625, 0.2357, 0.6601, 0.2348, 0.6429, 0.2345, 0.625, 0.7655, 0.625, 0.1945, 0.625, 0.1944, 0.6331, 0.194, 0.6409, 0.1933, 0.6481, 0.1925, 0.6545, 0.2372, 0.6759, 0.1861, 0.6659, 0.625, 1.0, 0.2372, 0.6759, 0.1902, 0.6635, 0.1889, 0.6659, 0.1875, 0.6667, 0.1806, 0.6169, 0.625, 1.0, 0.1836, 0.6596, 0.1825, 0.6545, 0.1817, 0.6481, 0.181, 0.6409, 0.1806, 0.6331, 0.1805, 0.625, 0.625, 1.0, 0.1806, 0.6169, 0.181, 0.6091, 0.1817, 0.6018, 0.1825, 0.5955, 0.1836, 0.5904, 0.1848, 0.5865, 0.1861, 0.5841, 0.875, 0.5, 0.1925, 0.6545, 0.1914, 0.6596, 0.1902, 0.6635, 0.2372, 0.6759, 0.1836, 0.6596, 0.625, 1.0, 0.1861, 0.6659, 0.1848, 0.6635])
me_cube_004.use_remesh_preserve_volume = False
me_cube_004.use_remesh_preserve_attributes = False
me_cube_004.use_mirror_vertex_groups = False
me_cube_004.update()

# ---- objects
ob_light = bpy.data.objects.new('Light', light_light)
ob_camera = bpy.data.objects.new('Camera', cam_camera)
ob_largepivot = bpy.data.objects.new('largepivot', me_cube_004)

# ---- transforms, parenting, visibility, modifiers, constraints
ob_light.location = (4.076, 1.005, 5.904)
ob_light.rotation_euler = (0.6503, 0.05522, 1.866)
ob_light.lock_rotations_4d = False
ob_light.empty_display_type = 'ARROWS'
ob_light.color = (0.0, 0.0, 0.0, 0.0)
ob_light.lineart.crease_threshold = 0.0
ob_camera.location = (7.359, -6.926, 4.958)
ob_camera.rotation_euler = (1.109, 0.0, 0.8149)
ob_camera.lock_rotations_4d = False
ob_camera.empty_display_type = 'ARROWS'
ob_camera.color = (0.0, 0.0, 0.0, 0.0)
ob_camera.display_type = 'WIRE'
ob_camera.lineart.crease_threshold = 0.0
ob_largepivot.location = (0.0, 0.0, 0.0)
ob_largepivot.scale = (8.898, 1.5, 1.0)
ob_largepivot.lineart.crease_threshold = 0.0

# ---- collection membership
col_collection.objects.link(ob_light)
col_collection.objects.link(ob_camera)
col_collection.objects.link(ob_largepivot)

# ---- scene / render settings (as saved in the file)
scene.camera = ob_camera
scene.frame_start = 1; scene.frame_end = 250; scene.frame_set(1)
scene.render.engine = 'BLENDER_EEVEE_NEXT'
scene.cycles.use_denoising = False
scene.cycles.samples = 128
scene.cycles.sampling_pattern = 'TABULATED_SOBOL'
scene.cycles.use_adaptive_sampling = False
scene.cycles.use_light_tree = False
scene.view_settings.view_transform = 'Filmic'
bpy.context.view_layer.update()
